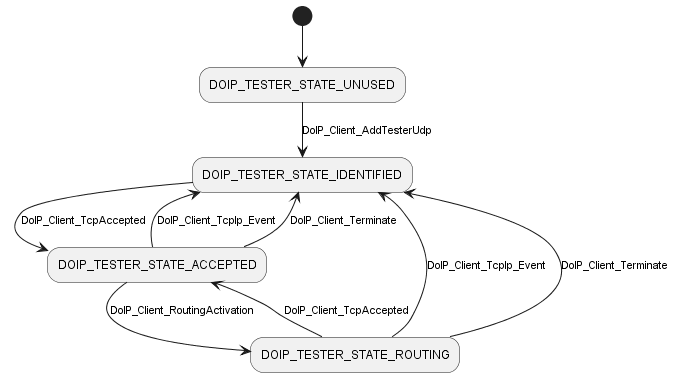

The diagram above was rendered by PlantUML. Its source (embedded in the PNG):
@startuml "DoIPTester_StateMachine.png"
(*) --> "DOIP_TESTER_STATE_UNUSED"
"DOIP_TESTER_STATE_UNUSED" --> [DoIP_Client_AddTesterUdp]"DOIP_TESTER_STATE_IDENTIFIED"
"DOIP_TESTER_STATE_ROUTING" -->[DoIP_Client_TcpAccepted] "DOIP_TESTER_STATE_ACCEPTED"
"DOIP_TESTER_STATE_ACCEPTED" --> [DoIP_Client_RoutingActivation]"DOIP_TESTER_STATE_ROUTING"
"DOIP_TESTER_STATE_ROUTING" --> [DoIP_Client_TcpIp_Event]"DOIP_TESTER_STATE_IDENTIFIED"
"DOIP_TESTER_STATE_ACCEPTED" --> [DoIP_Client_TcpIp_Event]"DOIP_TESTER_STATE_IDENTIFIED"
"DOIP_TESTER_STATE_ROUTING" --> [DoIP_Client_Terminate] "DOIP_TESTER_STATE_IDENTIFIED"
"DOIP_TESTER_STATE_ACCEPTED" --> [DoIP_Client_Terminate] "DOIP_TESTER_STATE_IDENTIFIED"
"DOIP_TESTER_STATE_IDENTIFIED" --> [DoIP_Client_TcpAccepted] "DOIP_TESTER_STATE_ACCEPTED"

@enduml